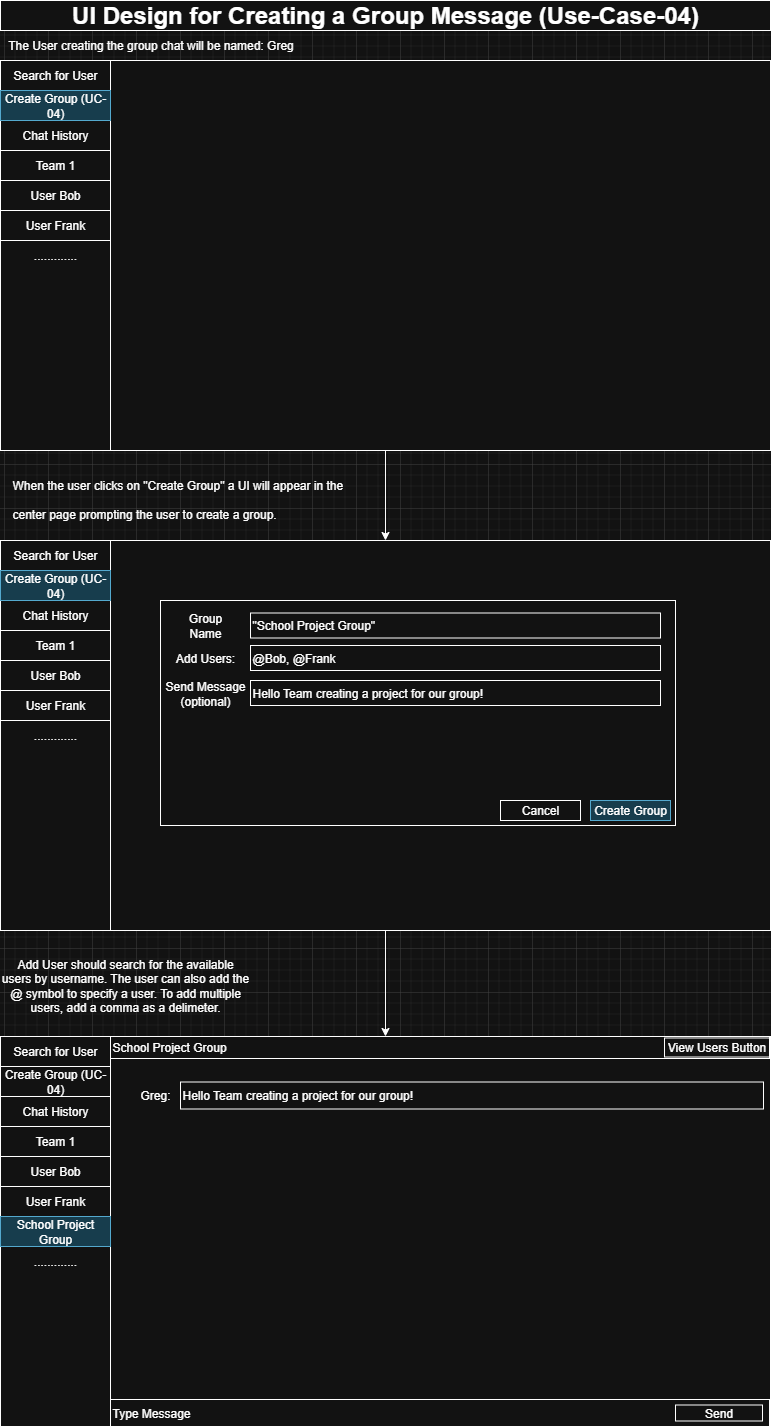

The diagram above was exported from draw.io. Its source (the exported page's mxGraphModel, read from the mxfile embedded in the PNG):
<mxGraphModel dx="2066" dy="1109" grid="1" gridSize="11" guides="1" tooltips="1" connect="1" arrows="1" fold="1" page="1" pageScale="1" pageWidth="850" pageHeight="1500" math="0" shadow="0">
  <root>
    <mxCell id="0" />
    <mxCell id="1" parent="0" />
    <mxCell id="oxSZRswWjwGH0TtdoDX3-1" value="&lt;b&gt;&lt;font style=&quot;font-size: 24px;&quot;&gt;UI Design for Creating a Group Message (Use-Case-04)&lt;/font&gt;&lt;/b&gt;" style="rounded=0;whiteSpace=wrap;html=1;" parent="1" vertex="1">
      <mxGeometry x="40" y="20" width="770" height="30" as="geometry" />
    </mxCell>
    <mxCell id="oxSZRswWjwGH0TtdoDX3-47" style="edgeStyle=orthogonalEdgeStyle;rounded=0;orthogonalLoop=1;jettySize=auto;html=1;exitX=0.5;exitY=1;exitDx=0;exitDy=0;entryX=0.5;entryY=0;entryDx=0;entryDy=0;" parent="1" source="oxSZRswWjwGH0TtdoDX3-2" target="oxSZRswWjwGH0TtdoDX3-13" edge="1">
      <mxGeometry relative="1" as="geometry" />
    </mxCell>
    <mxCell id="oxSZRswWjwGH0TtdoDX3-2" value="" style="rounded=0;whiteSpace=wrap;html=1;" parent="1" vertex="1">
      <mxGeometry x="40" y="80" width="770" height="390" as="geometry" />
    </mxCell>
    <mxCell id="oxSZRswWjwGH0TtdoDX3-4" value="" style="rounded=0;whiteSpace=wrap;html=1;" parent="1" vertex="1">
      <mxGeometry x="40" y="80" width="110" height="390" as="geometry" />
    </mxCell>
    <mxCell id="oxSZRswWjwGH0TtdoDX3-5" value="Search for User" style="rounded=0;whiteSpace=wrap;html=1;" parent="1" vertex="1">
      <mxGeometry x="40" y="80" width="110" height="30" as="geometry" />
    </mxCell>
    <mxCell id="oxSZRswWjwGH0TtdoDX3-6" value="Create Group (UC-04)" style="rounded=0;whiteSpace=wrap;html=1;fillColor=#b1ddf0;strokeColor=#10739e;" parent="1" vertex="1">
      <mxGeometry x="40" y="110" width="110" height="30" as="geometry" />
    </mxCell>
    <mxCell id="oxSZRswWjwGH0TtdoDX3-7" value="Chat History" style="text;html=1;align=center;verticalAlign=middle;whiteSpace=wrap;rounded=0;" parent="1" vertex="1">
      <mxGeometry x="40" y="140" width="110" height="30" as="geometry" />
    </mxCell>
    <mxCell id="oxSZRswWjwGH0TtdoDX3-8" value="Team 1" style="rounded=0;whiteSpace=wrap;html=1;" parent="1" vertex="1">
      <mxGeometry x="40" y="170" width="110" height="30" as="geometry" />
    </mxCell>
    <mxCell id="oxSZRswWjwGH0TtdoDX3-9" value="User Bob" style="rounded=0;whiteSpace=wrap;html=1;" parent="1" vertex="1">
      <mxGeometry x="40" y="200" width="110" height="30" as="geometry" />
    </mxCell>
    <mxCell id="oxSZRswWjwGH0TtdoDX3-10" value="User Frank" style="rounded=0;whiteSpace=wrap;html=1;" parent="1" vertex="1">
      <mxGeometry x="40" y="230" width="110" height="30" as="geometry" />
    </mxCell>
    <mxCell id="oxSZRswWjwGH0TtdoDX3-11" value="............." style="text;html=1;align=center;verticalAlign=middle;whiteSpace=wrap;rounded=0;" parent="1" vertex="1">
      <mxGeometry x="40" y="260" width="110" height="30" as="geometry" />
    </mxCell>
    <mxCell id="oxSZRswWjwGH0TtdoDX3-45" value="" style="edgeStyle=orthogonalEdgeStyle;rounded=0;orthogonalLoop=1;jettySize=auto;html=1;" parent="1" source="oxSZRswWjwGH0TtdoDX3-13" target="oxSZRswWjwGH0TtdoDX3-36" edge="1">
      <mxGeometry relative="1" as="geometry" />
    </mxCell>
    <mxCell id="oxSZRswWjwGH0TtdoDX3-13" value="" style="rounded=0;whiteSpace=wrap;html=1;" parent="1" vertex="1">
      <mxGeometry x="40" y="560" width="770" height="390" as="geometry" />
    </mxCell>
    <mxCell id="oxSZRswWjwGH0TtdoDX3-14" value="" style="rounded=0;whiteSpace=wrap;html=1;" parent="1" vertex="1">
      <mxGeometry x="40" y="560" width="110" height="390" as="geometry" />
    </mxCell>
    <mxCell id="oxSZRswWjwGH0TtdoDX3-15" value="Search for User" style="rounded=0;whiteSpace=wrap;html=1;" parent="1" vertex="1">
      <mxGeometry x="40" y="560" width="110" height="30" as="geometry" />
    </mxCell>
    <mxCell id="oxSZRswWjwGH0TtdoDX3-16" value="Create Group (UC-04)" style="rounded=0;whiteSpace=wrap;html=1;fillColor=#b1ddf0;strokeColor=#10739e;" parent="1" vertex="1">
      <mxGeometry x="40" y="590" width="110" height="30" as="geometry" />
    </mxCell>
    <mxCell id="oxSZRswWjwGH0TtdoDX3-17" value="Chat History" style="text;html=1;align=center;verticalAlign=middle;whiteSpace=wrap;rounded=0;" parent="1" vertex="1">
      <mxGeometry x="40" y="620" width="110" height="30" as="geometry" />
    </mxCell>
    <mxCell id="oxSZRswWjwGH0TtdoDX3-18" value="Team 1" style="rounded=0;whiteSpace=wrap;html=1;" parent="1" vertex="1">
      <mxGeometry x="40" y="650" width="110" height="30" as="geometry" />
    </mxCell>
    <mxCell id="oxSZRswWjwGH0TtdoDX3-19" value="User Bob" style="rounded=0;whiteSpace=wrap;html=1;" parent="1" vertex="1">
      <mxGeometry x="40" y="680" width="110" height="30" as="geometry" />
    </mxCell>
    <mxCell id="oxSZRswWjwGH0TtdoDX3-20" value="User Frank" style="rounded=0;whiteSpace=wrap;html=1;" parent="1" vertex="1">
      <mxGeometry x="40" y="710" width="110" height="30" as="geometry" />
    </mxCell>
    <mxCell id="oxSZRswWjwGH0TtdoDX3-21" value="............." style="text;html=1;align=center;verticalAlign=middle;whiteSpace=wrap;rounded=0;" parent="1" vertex="1">
      <mxGeometry x="40" y="740" width="110" height="30" as="geometry" />
    </mxCell>
    <mxCell id="oxSZRswWjwGH0TtdoDX3-22" value="&lt;h1 style=&quot;margin-top: 0px;&quot;&gt;&lt;span style=&quot;font-size: 12px; font-weight: 400;&quot;&gt;When the user clicks on &quot;Create Group&quot; a UI will appear in the center page prompting the user to create a group.&lt;/span&gt;&lt;/h1&gt;" style="text;html=1;whiteSpace=wrap;overflow=hidden;rounded=0;" parent="1" vertex="1">
      <mxGeometry x="50" y="480" width="350" height="70" as="geometry" />
    </mxCell>
    <mxCell id="oxSZRswWjwGH0TtdoDX3-23" value="" style="rounded=0;whiteSpace=wrap;html=1;" parent="1" vertex="1">
      <mxGeometry x="200" y="620" width="515" height="225" as="geometry" />
    </mxCell>
    <mxCell id="oxSZRswWjwGH0TtdoDX3-24" value="Add Users:" style="text;html=1;align=center;verticalAlign=middle;whiteSpace=wrap;rounded=0;" parent="1" vertex="1">
      <mxGeometry x="210" y="662.5" width="70" height="30" as="geometry" />
    </mxCell>
    <mxCell id="oxSZRswWjwGH0TtdoDX3-25" value="@Bob, @Frank" style="rounded=0;whiteSpace=wrap;html=1;align=left;" parent="1" vertex="1">
      <mxGeometry x="290" y="665" width="410" height="25" as="geometry" />
    </mxCell>
    <mxCell id="oxSZRswWjwGH0TtdoDX3-26" value="Create Group" style="rounded=0;whiteSpace=wrap;html=1;fillColor=#b1ddf0;strokeColor=#10739e;" parent="1" vertex="1">
      <mxGeometry x="630" y="820" width="80" height="20" as="geometry" />
    </mxCell>
    <mxCell id="oxSZRswWjwGH0TtdoDX3-27" value="Cancel" style="rounded=0;whiteSpace=wrap;html=1;" parent="1" vertex="1">
      <mxGeometry x="540" y="820" width="80" height="20" as="geometry" />
    </mxCell>
    <mxCell id="oxSZRswWjwGH0TtdoDX3-28" value="Send Message (optional)" style="text;html=1;align=center;verticalAlign=middle;whiteSpace=wrap;rounded=0;" parent="1" vertex="1">
      <mxGeometry x="195" y="702.5" width="100" height="20" as="geometry" />
    </mxCell>
    <mxCell id="oxSZRswWjwGH0TtdoDX3-29" value="Hello Team creating a project for our group!" style="rounded=0;whiteSpace=wrap;html=1;align=left;" parent="1" vertex="1">
      <mxGeometry x="290" y="700" width="410" height="25" as="geometry" />
    </mxCell>
    <mxCell id="oxSZRswWjwGH0TtdoDX3-30" value="Group Name" style="text;html=1;align=center;verticalAlign=middle;whiteSpace=wrap;rounded=0;" parent="1" vertex="1">
      <mxGeometry x="210" y="630" width="70" height="30" as="geometry" />
    </mxCell>
    <mxCell id="oxSZRswWjwGH0TtdoDX3-31" value="&quot;School Project Group&quot;" style="rounded=0;whiteSpace=wrap;html=1;align=left;" parent="1" vertex="1">
      <mxGeometry x="290" y="632.5" width="410" height="25" as="geometry" />
    </mxCell>
    <mxCell id="oxSZRswWjwGH0TtdoDX3-34" value="Add User should search for the available users by username. The user can also add the @ symbol to specify a user. To add multiple users, add a comma as a delimeter." style="text;html=1;align=center;verticalAlign=middle;whiteSpace=wrap;rounded=0;" parent="1" vertex="1">
      <mxGeometry x="40" y="960" width="250" height="90" as="geometry" />
    </mxCell>
    <mxCell id="oxSZRswWjwGH0TtdoDX3-36" value="" style="rounded=0;whiteSpace=wrap;html=1;" parent="1" vertex="1">
      <mxGeometry x="40" y="1056" width="770" height="390" as="geometry" />
    </mxCell>
    <mxCell id="oxSZRswWjwGH0TtdoDX3-37" value="" style="rounded=0;whiteSpace=wrap;html=1;" parent="1" vertex="1">
      <mxGeometry x="40" y="1056" width="110" height="390" as="geometry" />
    </mxCell>
    <mxCell id="oxSZRswWjwGH0TtdoDX3-38" value="Search for User" style="rounded=0;whiteSpace=wrap;html=1;" parent="1" vertex="1">
      <mxGeometry x="40" y="1056" width="110" height="30" as="geometry" />
    </mxCell>
    <mxCell id="oxSZRswWjwGH0TtdoDX3-39" value="Create Group (UC-04)" style="rounded=0;whiteSpace=wrap;html=1;" parent="1" vertex="1">
      <mxGeometry x="40" y="1086" width="110" height="30" as="geometry" />
    </mxCell>
    <mxCell id="oxSZRswWjwGH0TtdoDX3-40" value="Chat History" style="text;html=1;align=center;verticalAlign=middle;whiteSpace=wrap;rounded=0;" parent="1" vertex="1">
      <mxGeometry x="40" y="1116" width="110" height="30" as="geometry" />
    </mxCell>
    <mxCell id="oxSZRswWjwGH0TtdoDX3-41" value="Team 1" style="rounded=0;whiteSpace=wrap;html=1;" parent="1" vertex="1">
      <mxGeometry x="40" y="1146" width="110" height="30" as="geometry" />
    </mxCell>
    <mxCell id="oxSZRswWjwGH0TtdoDX3-42" value="User Bob" style="rounded=0;whiteSpace=wrap;html=1;" parent="1" vertex="1">
      <mxGeometry x="40" y="1176" width="110" height="30" as="geometry" />
    </mxCell>
    <mxCell id="oxSZRswWjwGH0TtdoDX3-43" value="User Frank" style="rounded=0;whiteSpace=wrap;html=1;" parent="1" vertex="1">
      <mxGeometry x="40" y="1206" width="110" height="30" as="geometry" />
    </mxCell>
    <mxCell id="oxSZRswWjwGH0TtdoDX3-44" value="............." style="text;html=1;align=center;verticalAlign=middle;whiteSpace=wrap;rounded=0;" parent="1" vertex="1">
      <mxGeometry x="40" y="1266" width="110" height="30" as="geometry" />
    </mxCell>
    <mxCell id="oxSZRswWjwGH0TtdoDX3-49" value="School Project Group" style="rounded=0;whiteSpace=wrap;html=1;fillColor=#b1ddf0;strokeColor=#10739e;" parent="1" vertex="1">
      <mxGeometry x="40" y="1236" width="110" height="30" as="geometry" />
    </mxCell>
    <mxCell id="oxSZRswWjwGH0TtdoDX3-50" value="School Project Group" style="rounded=0;whiteSpace=wrap;html=1;align=left;" parent="1" vertex="1">
      <mxGeometry x="150" y="1056" width="659" height="22" as="geometry" />
    </mxCell>
    <mxCell id="oxSZRswWjwGH0TtdoDX3-51" value="Type Message" style="rounded=0;whiteSpace=wrap;html=1;align=left;" parent="1" vertex="1">
      <mxGeometry x="150" y="1419" width="659" height="27" as="geometry" />
    </mxCell>
    <mxCell id="oxSZRswWjwGH0TtdoDX3-52" value="Send" style="rounded=0;whiteSpace=wrap;html=1;" parent="1" vertex="1">
      <mxGeometry x="715" y="1424.5" width="87" height="16" as="geometry" />
    </mxCell>
    <mxCell id="oxSZRswWjwGH0TtdoDX3-53" value="The User creating the group chat will be named: Greg" style="text;html=1;align=center;verticalAlign=middle;whiteSpace=wrap;rounded=0;" parent="1" vertex="1">
      <mxGeometry x="40" y="50" width="301" height="30" as="geometry" />
    </mxCell>
    <mxCell id="oxSZRswWjwGH0TtdoDX3-54" value="Greg:" style="text;html=1;align=center;verticalAlign=middle;whiteSpace=wrap;rounded=0;" parent="1" vertex="1">
      <mxGeometry x="165" y="1100" width="60" height="30" as="geometry" />
    </mxCell>
    <mxCell id="oxSZRswWjwGH0TtdoDX3-55" value="Hello Team creating a project for our group!" style="rounded=0;whiteSpace=wrap;html=1;align=left;" parent="1" vertex="1">
      <mxGeometry x="220" y="1101.5" width="583" height="27" as="geometry" />
    </mxCell>
    <mxCell id="oxSZRswWjwGH0TtdoDX3-56" value="View Users Button" style="rounded=0;whiteSpace=wrap;html=1;" parent="1" vertex="1">
      <mxGeometry x="704" y="1057.5" width="105" height="19" as="geometry" />
    </mxCell>
  </root>
</mxGraphModel>